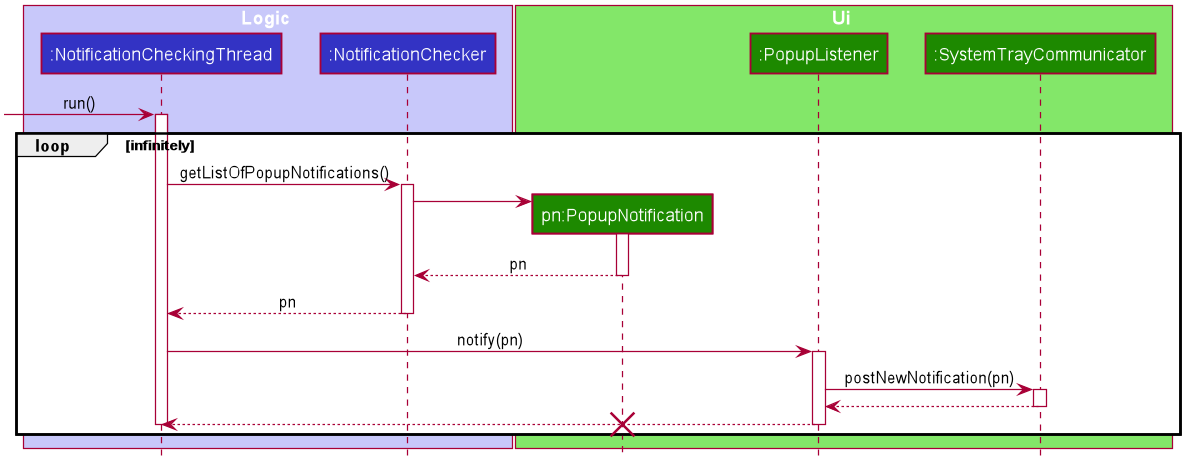

The diagram above was rendered by PlantUML. Its source (embedded in the PNG):
@startuml








skinparam BackgroundColor #FFFFFFF

skinparam Shadowing false

skinparam Class {
    FontColor #FFFFFF
    BorderThickness 1
    BorderColor #FFFFFF
    StereotypeFontColor #FFFFFF
    FontName Arial
}

skinparam Actor {
    BorderColor #000000
    Color #000000
    FontName Arial
}

skinparam Sequence {
    MessageAlign center
    BoxFontSize 15
    BoxPadding 0
    BoxFontColor #FFFFFF
    FontName Arial
}

skinparam Participant {
    FontColor #FFFFFFF
    Padding 20
}

skinparam MinClassWidth 50
skinparam ParticipantPadding 10
skinparam Shadowing false
skinparam DefaultTextAlignment center
skinparam packageStyle Rectangle

hide footbox
hide members
hide circle

box Logic #C8C8FA
participant ":NotificationCheckingThread" as NotificationCheckingThread #3333C4
participant ":NotificationChecker" as NotificationChecker #3333C4
end box

box Ui #83E769
participant "pn:PopupNotification" as PopupNotification #1D8900
participant ":PopupListener" as PopupListener #1D8900
participant ":SystemTrayCommunicator" as SystemTrayCommunicator #1D8900
end box

[-> NotificationCheckingThread : run()

loop infinitely
    activate NotificationCheckingThread

    NotificationCheckingThread -> NotificationChecker : getListOfPopupNotifications()
    activate NotificationChecker

    create PopupNotification
    NotificationChecker -> PopupNotification
    activate PopupNotification

    PopupNotification --> NotificationChecker : pn
    deactivate PopupNotification

    NotificationChecker --> NotificationCheckingThread : pn
    deactivate NotificationChecker

    NotificationCheckingThread -> PopupListener : notify(pn)
    activate PopupListener

    PopupListener -> SystemTrayCommunicator : postNewNotification(pn)
    activate SystemTrayCommunicator

    SystemTrayCommunicator --> PopupListener
    deactivate SystemTrayCommunicator

    PopupListener --> NotificationCheckingThread
    deactivate PopupListener

    destroy PopupNotification

    deactivate NotificationCheckingThread
end

@enduml